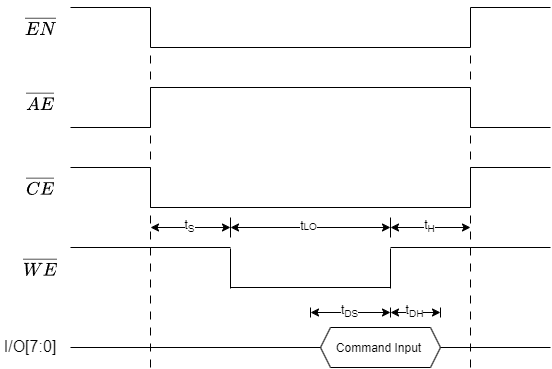

The diagram above was exported from draw.io. Its source (the exported page's mxGraphModel, read from the mxfile embedded in the PNG):
<mxGraphModel dx="946" dy="585" grid="1" gridSize="10" guides="1" tooltips="1" connect="1" arrows="1" fold="1" page="1" pageScale="1" pageWidth="827" pageHeight="1169" math="1" shadow="0">
  <root>
    <mxCell id="0" />
    <mxCell id="1" parent="0" />
    <mxCell id="1L9kr7P-TV5F46ei2CLC-1" value="" style="endArrow=none;html=1;rounded=0;" edge="1" parent="1">
      <mxGeometry width="50" height="50" relative="1" as="geometry">
        <mxPoint x="160" y="240" as="sourcePoint" />
        <mxPoint x="240" y="240" as="targetPoint" />
      </mxGeometry>
    </mxCell>
    <mxCell id="1L9kr7P-TV5F46ei2CLC-3" value="&lt;font style=&quot;font-size: 16px;&quot;&gt;$$\overline{EN}$$&lt;/font&gt;" style="text;strokeColor=none;align=center;fillColor=none;html=1;verticalAlign=middle;whiteSpace=wrap;rounded=0;" vertex="1" parent="1">
      <mxGeometry x="110" y="245" width="40" height="30" as="geometry" />
    </mxCell>
    <mxCell id="1L9kr7P-TV5F46ei2CLC-4" value="" style="endArrow=none;html=1;rounded=0;fontSize=16;" edge="1" parent="1">
      <mxGeometry width="50" height="50" relative="1" as="geometry">
        <mxPoint x="240" y="280" as="sourcePoint" />
        <mxPoint x="240" y="240" as="targetPoint" />
      </mxGeometry>
    </mxCell>
    <mxCell id="1L9kr7P-TV5F46ei2CLC-5" value="" style="endArrow=none;html=1;rounded=0;" edge="1" parent="1">
      <mxGeometry width="50" height="50" relative="1" as="geometry">
        <mxPoint x="240" y="280" as="sourcePoint" />
        <mxPoint x="560" y="280" as="targetPoint" />
      </mxGeometry>
    </mxCell>
    <mxCell id="1L9kr7P-TV5F46ei2CLC-6" value="" style="endArrow=none;html=1;rounded=0;fontSize=16;" edge="1" parent="1">
      <mxGeometry width="50" height="50" relative="1" as="geometry">
        <mxPoint x="560" y="280" as="sourcePoint" />
        <mxPoint x="560" y="240" as="targetPoint" />
      </mxGeometry>
    </mxCell>
    <mxCell id="1L9kr7P-TV5F46ei2CLC-7" value="" style="endArrow=none;html=1;rounded=0;" edge="1" parent="1">
      <mxGeometry width="50" height="50" relative="1" as="geometry">
        <mxPoint x="560" y="240" as="sourcePoint" />
        <mxPoint x="640" y="240" as="targetPoint" />
      </mxGeometry>
    </mxCell>
    <mxCell id="1L9kr7P-TV5F46ei2CLC-8" value="&lt;font style=&quot;font-size: 16px;&quot;&gt;$$\overline{AE}$$&lt;/font&gt;" style="text;strokeColor=none;align=center;fillColor=none;html=1;verticalAlign=middle;whiteSpace=wrap;rounded=0;" vertex="1" parent="1">
      <mxGeometry x="110" y="320" width="40" height="30" as="geometry" />
    </mxCell>
    <mxCell id="1L9kr7P-TV5F46ei2CLC-15" value="&lt;font style=&quot;font-size: 16px;&quot;&gt;$$\overline{CE}$$&lt;/font&gt;" style="text;strokeColor=none;align=center;fillColor=none;html=1;verticalAlign=middle;whiteSpace=wrap;rounded=0;" vertex="1" parent="1">
      <mxGeometry x="110" y="405" width="40" height="30" as="geometry" />
    </mxCell>
    <mxCell id="1L9kr7P-TV5F46ei2CLC-23" value="&lt;font style=&quot;font-size: 16px;&quot;&gt;$$\overline{WE}$$&lt;/font&gt;" style="text;strokeColor=none;align=center;fillColor=none;html=1;verticalAlign=middle;whiteSpace=wrap;rounded=0;" vertex="1" parent="1">
      <mxGeometry x="110" y="486" width="40" height="30" as="geometry" />
    </mxCell>
    <mxCell id="1L9kr7P-TV5F46ei2CLC-25" value="" style="endArrow=none;html=1;rounded=0;" edge="1" parent="1">
      <mxGeometry width="50" height="50" relative="1" as="geometry">
        <mxPoint x="160" y="480" as="sourcePoint" />
        <mxPoint x="320" y="480" as="targetPoint" />
      </mxGeometry>
    </mxCell>
    <mxCell id="1L9kr7P-TV5F46ei2CLC-26" value="" style="endArrow=none;html=1;rounded=0;fontSize=16;" edge="1" parent="1">
      <mxGeometry width="50" height="50" relative="1" as="geometry">
        <mxPoint x="320" y="521" as="sourcePoint" />
        <mxPoint x="320" y="481" as="targetPoint" />
      </mxGeometry>
    </mxCell>
    <mxCell id="1L9kr7P-TV5F46ei2CLC-27" value="" style="endArrow=none;html=1;rounded=0;" edge="1" parent="1">
      <mxGeometry width="50" height="50" relative="1" as="geometry">
        <mxPoint x="320" y="520" as="sourcePoint" />
        <mxPoint x="480" y="520" as="targetPoint" />
      </mxGeometry>
    </mxCell>
    <mxCell id="1L9kr7P-TV5F46ei2CLC-28" value="" style="endArrow=none;html=1;rounded=0;fontSize=16;" edge="1" parent="1">
      <mxGeometry width="50" height="50" relative="1" as="geometry">
        <mxPoint x="480" y="521" as="sourcePoint" />
        <mxPoint x="480" y="481" as="targetPoint" />
      </mxGeometry>
    </mxCell>
    <mxCell id="1L9kr7P-TV5F46ei2CLC-29" value="" style="endArrow=none;html=1;rounded=0;" edge="1" parent="1">
      <mxGeometry width="50" height="50" relative="1" as="geometry">
        <mxPoint x="480" y="480" as="sourcePoint" />
        <mxPoint x="640" y="480" as="targetPoint" />
      </mxGeometry>
    </mxCell>
    <mxCell id="1L9kr7P-TV5F46ei2CLC-18" value="" style="endArrow=none;html=1;rounded=0;" edge="1" parent="1">
      <mxGeometry width="50" height="50" relative="1" as="geometry">
        <mxPoint x="160" y="400" as="sourcePoint" />
        <mxPoint x="240" y="400" as="targetPoint" />
      </mxGeometry>
    </mxCell>
    <mxCell id="1L9kr7P-TV5F46ei2CLC-19" value="" style="endArrow=none;html=1;rounded=0;fontSize=16;" edge="1" parent="1">
      <mxGeometry width="50" height="50" relative="1" as="geometry">
        <mxPoint x="240" y="440" as="sourcePoint" />
        <mxPoint x="240" y="400" as="targetPoint" />
      </mxGeometry>
    </mxCell>
    <mxCell id="1L9kr7P-TV5F46ei2CLC-20" value="" style="endArrow=none;html=1;rounded=0;" edge="1" parent="1">
      <mxGeometry width="50" height="50" relative="1" as="geometry">
        <mxPoint x="240" y="440" as="sourcePoint" />
        <mxPoint x="560" y="440" as="targetPoint" />
      </mxGeometry>
    </mxCell>
    <mxCell id="1L9kr7P-TV5F46ei2CLC-21" value="" style="endArrow=none;html=1;rounded=0;fontSize=16;" edge="1" parent="1">
      <mxGeometry width="50" height="50" relative="1" as="geometry">
        <mxPoint x="560" y="440" as="sourcePoint" />
        <mxPoint x="560" y="400" as="targetPoint" />
      </mxGeometry>
    </mxCell>
    <mxCell id="1L9kr7P-TV5F46ei2CLC-22" value="" style="endArrow=none;html=1;rounded=0;" edge="1" parent="1">
      <mxGeometry width="50" height="50" relative="1" as="geometry">
        <mxPoint x="560" y="400" as="sourcePoint" />
        <mxPoint x="640" y="400" as="targetPoint" />
      </mxGeometry>
    </mxCell>
    <mxCell id="1L9kr7P-TV5F46ei2CLC-9" value="" style="endArrow=none;html=1;rounded=0;" edge="1" parent="1">
      <mxGeometry width="50" height="50" relative="1" as="geometry">
        <mxPoint x="160" y="360" as="sourcePoint" />
        <mxPoint x="240" y="360" as="targetPoint" />
      </mxGeometry>
    </mxCell>
    <mxCell id="1L9kr7P-TV5F46ei2CLC-10" value="" style="endArrow=none;html=1;rounded=0;fontSize=16;" edge="1" parent="1">
      <mxGeometry width="50" height="50" relative="1" as="geometry">
        <mxPoint x="240" y="320" as="sourcePoint" />
        <mxPoint x="240" y="360" as="targetPoint" />
      </mxGeometry>
    </mxCell>
    <mxCell id="1L9kr7P-TV5F46ei2CLC-11" value="" style="endArrow=none;html=1;rounded=0;" edge="1" parent="1">
      <mxGeometry width="50" height="50" relative="1" as="geometry">
        <mxPoint x="240" y="320" as="sourcePoint" />
        <mxPoint x="560" y="320" as="targetPoint" />
      </mxGeometry>
    </mxCell>
    <mxCell id="1L9kr7P-TV5F46ei2CLC-12" value="" style="endArrow=none;html=1;rounded=0;fontSize=16;" edge="1" parent="1">
      <mxGeometry width="50" height="50" relative="1" as="geometry">
        <mxPoint x="560" y="320" as="sourcePoint" />
        <mxPoint x="560" y="360" as="targetPoint" />
      </mxGeometry>
    </mxCell>
    <mxCell id="1L9kr7P-TV5F46ei2CLC-13" value="" style="endArrow=none;html=1;rounded=0;" edge="1" parent="1">
      <mxGeometry width="50" height="50" relative="1" as="geometry">
        <mxPoint x="560" y="360" as="sourcePoint" />
        <mxPoint x="640" y="360" as="targetPoint" />
      </mxGeometry>
    </mxCell>
    <mxCell id="1L9kr7P-TV5F46ei2CLC-30" value="" style="endArrow=none;html=1;rounded=0;fontSize=16;dashed=1;dashPattern=8 8;" edge="1" parent="1">
      <mxGeometry width="50" height="50" relative="1" as="geometry">
        <mxPoint x="240" y="600" as="sourcePoint" />
        <mxPoint x="240" y="280" as="targetPoint" />
      </mxGeometry>
    </mxCell>
    <mxCell id="1L9kr7P-TV5F46ei2CLC-31" value="&lt;font style=&quot;font-size: 16px;&quot;&gt;I/O[7:0]&lt;/font&gt;" style="text;strokeColor=none;align=center;fillColor=none;html=1;verticalAlign=middle;whiteSpace=wrap;rounded=0;" vertex="1" parent="1">
      <mxGeometry x="90" y="564" width="60" height="30" as="geometry" />
    </mxCell>
    <mxCell id="1L9kr7P-TV5F46ei2CLC-32" value="" style="endArrow=none;html=1;rounded=0;" edge="1" parent="1">
      <mxGeometry width="50" height="50" relative="1" as="geometry">
        <mxPoint x="160" y="580" as="sourcePoint" />
        <mxPoint x="410" y="580" as="targetPoint" />
      </mxGeometry>
    </mxCell>
    <mxCell id="1L9kr7P-TV5F46ei2CLC-34" value="" style="endArrow=none;html=1;rounded=0;fontSize=16;" edge="1" parent="1">
      <mxGeometry width="50" height="50" relative="1" as="geometry">
        <mxPoint x="410" y="580" as="sourcePoint" />
        <mxPoint x="420" y="560" as="targetPoint" />
      </mxGeometry>
    </mxCell>
    <mxCell id="1L9kr7P-TV5F46ei2CLC-35" value="" style="endArrow=none;html=1;rounded=0;fontSize=16;" edge="1" parent="1">
      <mxGeometry width="50" height="50" relative="1" as="geometry">
        <mxPoint x="410" y="580" as="sourcePoint" />
        <mxPoint x="420" y="600" as="targetPoint" />
      </mxGeometry>
    </mxCell>
    <mxCell id="1L9kr7P-TV5F46ei2CLC-36" value="" style="endArrow=none;html=1;rounded=0;fontSize=16;" edge="1" parent="1">
      <mxGeometry width="50" height="50" relative="1" as="geometry">
        <mxPoint x="420" y="560" as="sourcePoint" />
        <mxPoint x="520" y="560" as="targetPoint" />
      </mxGeometry>
    </mxCell>
    <mxCell id="1L9kr7P-TV5F46ei2CLC-37" value="" style="endArrow=none;html=1;rounded=0;fontSize=16;" edge="1" parent="1">
      <mxGeometry width="50" height="50" relative="1" as="geometry">
        <mxPoint x="420" y="600" as="sourcePoint" />
        <mxPoint x="520" y="600" as="targetPoint" />
      </mxGeometry>
    </mxCell>
    <mxCell id="1L9kr7P-TV5F46ei2CLC-38" value="" style="endArrow=none;html=1;rounded=0;fontSize=16;dashed=1;dashPattern=8 8;" edge="1" parent="1">
      <mxGeometry width="50" height="50" relative="1" as="geometry">
        <mxPoint x="560" y="600" as="sourcePoint" />
        <mxPoint x="560" y="280" as="targetPoint" />
      </mxGeometry>
    </mxCell>
    <mxCell id="1L9kr7P-TV5F46ei2CLC-39" value="" style="endArrow=none;html=1;rounded=0;fontSize=16;" edge="1" parent="1">
      <mxGeometry width="50" height="50" relative="1" as="geometry">
        <mxPoint x="530" y="580" as="sourcePoint" />
        <mxPoint x="520" y="560" as="targetPoint" />
      </mxGeometry>
    </mxCell>
    <mxCell id="1L9kr7P-TV5F46ei2CLC-40" value="" style="endArrow=none;html=1;rounded=0;fontSize=16;" edge="1" parent="1">
      <mxGeometry width="50" height="50" relative="1" as="geometry">
        <mxPoint x="520" y="600" as="sourcePoint" />
        <mxPoint x="530" y="580" as="targetPoint" />
      </mxGeometry>
    </mxCell>
    <mxCell id="1L9kr7P-TV5F46ei2CLC-41" value="" style="endArrow=none;html=1;rounded=0;fontSize=16;" edge="1" parent="1">
      <mxGeometry width="50" height="50" relative="1" as="geometry">
        <mxPoint x="530" y="580" as="sourcePoint" />
        <mxPoint x="640" y="580" as="targetPoint" />
      </mxGeometry>
    </mxCell>
    <mxCell id="1L9kr7P-TV5F46ei2CLC-42" value="&lt;font style=&quot;font-size: 12px;&quot;&gt;Command Input&lt;/font&gt;" style="text;strokeColor=none;align=center;fillColor=none;html=1;verticalAlign=middle;whiteSpace=wrap;rounded=0;fontSize=16;" vertex="1" parent="1">
      <mxGeometry x="420" y="564" width="97" height="30" as="geometry" />
    </mxCell>
    <mxCell id="1L9kr7P-TV5F46ei2CLC-43" value="" style="endArrow=none;html=1;rounded=0;fontSize=14;" edge="1" parent="1">
      <mxGeometry width="50" height="50" relative="1" as="geometry">
        <mxPoint x="480" y="550" as="sourcePoint" />
        <mxPoint x="480" y="540" as="targetPoint" />
      </mxGeometry>
    </mxCell>
    <mxCell id="1L9kr7P-TV5F46ei2CLC-44" value="" style="endArrow=none;html=1;rounded=0;fontSize=14;" edge="1" parent="1">
      <mxGeometry width="50" height="50" relative="1" as="geometry">
        <mxPoint x="400" y="550" as="sourcePoint" />
        <mxPoint x="400" y="540" as="targetPoint" />
      </mxGeometry>
    </mxCell>
    <mxCell id="1L9kr7P-TV5F46ei2CLC-45" value="" style="endArrow=none;html=1;rounded=0;fontSize=14;" edge="1" parent="1">
      <mxGeometry width="50" height="50" relative="1" as="geometry">
        <mxPoint x="530" y="550" as="sourcePoint" />
        <mxPoint x="530" y="540" as="targetPoint" />
      </mxGeometry>
    </mxCell>
    <mxCell id="1L9kr7P-TV5F46ei2CLC-46" value="" style="endArrow=classic;startArrow=classic;html=1;rounded=0;fontSize=12;" edge="1" parent="1">
      <mxGeometry width="50" height="50" relative="1" as="geometry">
        <mxPoint x="400" y="545" as="sourcePoint" />
        <mxPoint x="480" y="545" as="targetPoint" />
      </mxGeometry>
    </mxCell>
    <mxCell id="1L9kr7P-TV5F46ei2CLC-47" value="t&lt;sub&gt;DS&lt;/sub&gt;" style="edgeLabel;html=1;align=center;verticalAlign=middle;resizable=0;points=[];fontSize=12;" vertex="1" connectable="0" parent="1L9kr7P-TV5F46ei2CLC-46">
      <mxGeometry x="-0.0385" y="1" relative="1" as="geometry">
        <mxPoint as="offset" />
      </mxGeometry>
    </mxCell>
    <mxCell id="1L9kr7P-TV5F46ei2CLC-48" value="" style="endArrow=classic;startArrow=classic;html=1;rounded=0;fontSize=12;" edge="1" parent="1">
      <mxGeometry width="50" height="50" relative="1" as="geometry">
        <mxPoint x="480" y="545" as="sourcePoint" />
        <mxPoint x="530" y="545" as="targetPoint" />
      </mxGeometry>
    </mxCell>
    <mxCell id="1L9kr7P-TV5F46ei2CLC-49" value="t&lt;sub&gt;DH&lt;/sub&gt;" style="edgeLabel;html=1;align=center;verticalAlign=middle;resizable=0;points=[];fontSize=12;" vertex="1" connectable="0" parent="1L9kr7P-TV5F46ei2CLC-48">
      <mxGeometry x="-0.0385" y="1" relative="1" as="geometry">
        <mxPoint as="offset" />
      </mxGeometry>
    </mxCell>
    <mxCell id="1L9kr7P-TV5F46ei2CLC-50" value="" style="endArrow=classic;startArrow=classic;html=1;rounded=0;fontSize=12;" edge="1" parent="1">
      <mxGeometry width="50" height="50" relative="1" as="geometry">
        <mxPoint x="240" y="460" as="sourcePoint" />
        <mxPoint x="320" y="460" as="targetPoint" />
      </mxGeometry>
    </mxCell>
    <mxCell id="1L9kr7P-TV5F46ei2CLC-51" value="t&lt;sub&gt;S&lt;/sub&gt;" style="edgeLabel;html=1;align=center;verticalAlign=middle;resizable=0;points=[];fontSize=12;" vertex="1" connectable="0" parent="1L9kr7P-TV5F46ei2CLC-50">
      <mxGeometry x="-0.0385" y="1" relative="1" as="geometry">
        <mxPoint as="offset" />
      </mxGeometry>
    </mxCell>
    <mxCell id="1L9kr7P-TV5F46ei2CLC-52" value="" style="endArrow=none;html=1;rounded=0;fontSize=12;" edge="1" parent="1">
      <mxGeometry width="50" height="50" relative="1" as="geometry">
        <mxPoint x="320" y="470" as="sourcePoint" />
        <mxPoint x="320" y="450" as="targetPoint" />
      </mxGeometry>
    </mxCell>
    <mxCell id="1L9kr7P-TV5F46ei2CLC-53" value="" style="endArrow=none;html=1;rounded=0;fontSize=12;" edge="1" parent="1">
      <mxGeometry width="50" height="50" relative="1" as="geometry">
        <mxPoint x="480" y="470" as="sourcePoint" />
        <mxPoint x="480" y="450" as="targetPoint" />
      </mxGeometry>
    </mxCell>
    <mxCell id="1L9kr7P-TV5F46ei2CLC-54" value="" style="endArrow=classic;startArrow=classic;html=1;rounded=0;fontSize=12;" edge="1" parent="1">
      <mxGeometry width="50" height="50" relative="1" as="geometry">
        <mxPoint x="320" y="460" as="sourcePoint" />
        <mxPoint x="480" y="460" as="targetPoint" />
      </mxGeometry>
    </mxCell>
    <mxCell id="1L9kr7P-TV5F46ei2CLC-55" value="t&lt;span style=&quot;font-size: 10px;&quot;&gt;LO&lt;/span&gt;" style="edgeLabel;html=1;align=center;verticalAlign=middle;resizable=0;points=[];fontSize=12;" vertex="1" connectable="0" parent="1L9kr7P-TV5F46ei2CLC-54">
      <mxGeometry x="-0.0385" y="1" relative="1" as="geometry">
        <mxPoint as="offset" />
      </mxGeometry>
    </mxCell>
    <mxCell id="1L9kr7P-TV5F46ei2CLC-56" value="" style="endArrow=classic;startArrow=classic;html=1;rounded=0;fontSize=12;" edge="1" parent="1">
      <mxGeometry width="50" height="50" relative="1" as="geometry">
        <mxPoint x="480" y="460.0000000000001" as="sourcePoint" />
        <mxPoint x="560" y="460" as="targetPoint" />
      </mxGeometry>
    </mxCell>
    <mxCell id="1L9kr7P-TV5F46ei2CLC-57" value="t&lt;sub&gt;H&lt;/sub&gt;" style="edgeLabel;html=1;align=center;verticalAlign=middle;resizable=0;points=[];fontSize=12;" vertex="1" connectable="0" parent="1L9kr7P-TV5F46ei2CLC-56">
      <mxGeometry x="-0.0385" y="1" relative="1" as="geometry">
        <mxPoint as="offset" />
      </mxGeometry>
    </mxCell>
  </root>
</mxGraphModel>